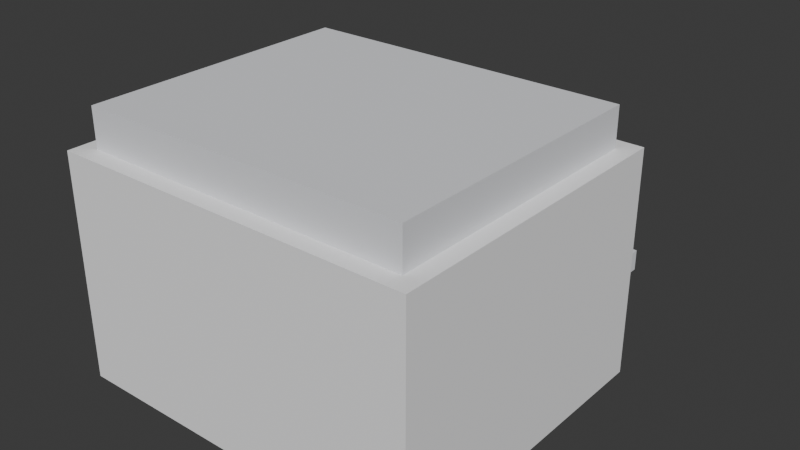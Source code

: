 # Source: ELD_IMPRESSORA_v01.blend  (saved by Blender 4.2.66; exported with 4.5.12 LTS)
import bpy
from mathutils import Matrix  # noqa: F401  (used for matrix-valued properties, if any)

bpy.ops.wm.read_factory_settings(use_empty=True)
scene = bpy.context.scene
scene.name = 'Scene'

# ---- collections
col_collection = bpy.data.collections.new('Collection'); scene.collection.children.link(col_collection)

# ---- materials (node trees are filled in below, after node groups)
mat_polyroom_pbr = bpy.data.materials.new('Polyroom_PBR')

# ---- material node trees
mat_polyroom_pbr.use_nodes = True; mat_polyroom_pbr.node_tree.nodes.clear()
_N = mat_polyroom_pbr.node_tree.nodes; _L = mat_polyroom_pbr.node_tree.links
n0 = _N.new('ShaderNodeOutputMaterial'); n0.name = 'Material Output'; n0.location = (300, 0)
n1 = _N.new('ShaderNodeBsdfPrincipled'); n1.name = 'Principled BSDF'; n1.location = (0, 0)
n1.inputs[2].default_value = 0.8
n2 = _N.new('ShaderNodeVertexColor'); n2.name = 'Color Attribute'; n2.location = (-300, 0)
n2.layer_name = 'Color'
_L.new(n2.outputs[0], n1.inputs[0])
_L.new(n1.outputs[0], n0.inputs[0])
n0.is_active_output = True

# ---- world
world_world = bpy.data.worlds.new('World'); scene.world = world_world
world_world.use_nodes = True; world_world.node_tree.nodes.clear()
_N = world_world.node_tree.nodes; _L = world_world.node_tree.links
n0 = _N.new('ShaderNodeOutputWorld'); n0.name = 'World Output'; n0.location = (300, 300)
n1 = _N.new('ShaderNodeBackground'); n1.name = 'Background'; n1.location = (10, 300)
n1.inputs[0].default_value = (0.05088, 0.05088, 0.05088, 1.0)
_L.new(n1.outputs[0], n0.inputs[0])
n0.is_active_output = True
world_world.color = (0.05088, 0.05088, 0.05088)
world_world.sun_shadow_jitter_overblur = 0.0

# ---- meshes
me_eld_impressora_v01 = bpy.data.meshes.new('ELD_IMPRESSORA_v01')
me_eld_impressora_v01.from_pydata([(-0.21, -0.245, 0.0), (-0.21, -0.245, 0.26), (-0.21, 0.115, 0.0), (-0.21, 0.115, 0.26), (0.21, -0.245, 0.0), (0.21, -0.245, 0.26), (0.21, 0.115, 0.0), (0.21, 0.115, 0.26), (-0.19, -0.225, 0.255), (-0.19, -0.225, 0.305), (-0.19, 0.095, 0.255), (-0.19, 0.095, 0.305), (0.19, -0.225, 0.255), (0.19, -0.225, 0.305), (0.19, 0.095, 0.255), (0.19, 0.095, 0.305), (-0.15, 0.105, 0.0475), (-0.15, 0.105, 0.0725), (-0.15, 0.245, 0.0475), (-0.15, 0.245, 0.0725), (0.15, 0.105, 0.0475), (0.15, 0.105, 0.0725), (0.15, 0.245, 0.0475), (0.15, 0.245, 0.0725), (-0.14, 0.1237, 0.07401), (-0.14, 0.05507, 0.2619), (-0.14, 0.1349, 0.07812), (-0.14, 0.06635, 0.266), (0.14, 0.1237, 0.07401), (0.14, 0.05507, 0.2619), (0.14, 0.1349, 0.07812), (0.14, 0.06635, 0.266), (0.07, 0.1125, 0.165), (0.07, 0.1125, 0.215), (0.07, 0.1275, 0.165), (0.07, 0.1275, 0.215), (0.17, 0.1125, 0.165), (0.17, 0.1125, 0.215), (0.17, 0.1275, 0.165), (0.17, 0.1275, 0.215), (-0.12, 0.1125, 0.18), (-0.12, 0.1125, 0.2), (-0.12, 0.1275, 0.18), (-0.12, 0.1275, 0.2), (-0.08, 0.1125, 0.18), (-0.08, 0.1125, 0.2), (-0.08, 0.1275, 0.18), (-0.08, 0.1275, 0.2), (-0.06, 0.1125, 0.18), (-0.06, 0.1125, 0.2), (-0.06, 0.1275, 0.18), (-0.06, 0.1275, 0.2), (-0.02, 0.1125, 0.18), (-0.02, 0.1125, 0.2), (-0.02, 0.1275, 0.18), (-0.02, 0.1275, 0.2)], [], [(0, 1, 3, 2), (2, 3, 7, 6), (6, 7, 5, 4), (4, 5, 1, 0), (2, 6, 4, 0), (7, 3, 1, 5), (8, 9, 11, 10), (10, 11, 15, 14), (14, 15, 13, 12), (12, 13, 9, 8), (10, 14, 12, 8), (15, 11, 9, 13), (16, 17, 19, 18), (18, 19, 23, 22), (22, 23, 21, 20), (20, 21, 17, 16), (18, 22, 20, 16), (23, 19, 17, 21), (24, 25, 27, 26), (26, 27, 31, 30), (30, 31, 29, 28), (28, 29, 25, 24), (26, 30, 28, 24), (31, 27, 25, 29), (32, 33, 35, 34), (34, 35, 39, 38), (38, 39, 37, 36), (36, 37, 33, 32), (34, 38, 36, 32), (39, 35, 33, 37), (40, 41, 43, 42), (42, 43, 47, 46), (46, 47, 45, 44), (44, 45, 41, 40), (42, 46, 44, 40), (47, 43, 41, 45), (48, 49, 51, 50), (50, 51, 55, 54), (54, 55, 53, 52), (52, 53, 49, 48), (50, 54, 52, 48), (55, 51, 49, 53)])
_uv = me_eld_impressora_v01.uv_layers.new(name='UVMap')
_uv.uv.foreach_set('vector', [0.2097, 0.9397, 0.008069, 0.9397, 0.008069, 0.6606, 0.2097, 0.6606, 0.7993, 0.3337, 0.5979, 0.3337, 0.5979, 0.008069, 0.7993, 0.008069, 0.4274, 0.9397, 0.2258, 0.9397, 0.2258, 0.6606, 0.4274, 0.6606, 0.7373, 0.6755, 0.536, 0.6755, 0.536, 0.3498, 0.7373, 0.3498, 0.008069, 0.3337, 0.008069, 0.008069, 0.2869, 0.008069, 0.2869, 0.3337, 0.303, 0.3337, 0.303, 0.008069, 0.5818, 0.008069, 0.5818, 0.3337, 0.6993, 0.9397, 0.6605, 0.9397, 0.6605, 0.6916, 0.6993, 0.6916, 0.4822, 0.9552, 0.4435, 0.9552, 0.4435, 0.6606, 0.4822, 0.6606, 0.9565, 0.9087, 0.9177, 0.9087, 0.9177, 0.6606, 0.9565, 0.6606, 0.9564, 0.6445, 0.9177, 0.6445, 0.9177, 0.3498, 0.9564, 0.3498, 0.008069, 0.6445, 0.008069, 0.3498, 0.2559, 0.3498, 0.2559, 0.6445, 0.272, 0.6445, 0.272, 0.3498, 0.5198, 0.3498, 0.5198, 0.6445, 0.9919, 0.4584, 0.9725, 0.4584, 0.9725, 0.3498, 0.9919, 0.3498, 0.5177, 0.8932, 0.4984, 0.8932, 0.4984, 0.6606, 0.5177, 0.6606, 0.8825, 0.9249, 0.8632, 0.9249, 0.8632, 0.8163, 0.8825, 0.8163, 0.7373, 0.9242, 0.7179, 0.9242, 0.7179, 0.6916, 0.7373, 0.6916, 0.536, 0.9242, 0.536, 0.6916, 0.6444, 0.6916, 0.6444, 0.9242, 0.8154, 0.2407, 0.8154, 0.008069, 0.9238, 0.008069, 0.9238, 0.2407, 0.9726, 0.8157, 0.9726, 0.6606, 0.9819, 0.6606, 0.9819, 0.8157, 0.9016, 0.8002, 0.7534, 0.8002, 0.7534, 0.5831, 0.9016, 0.5831, 0.9725, 0.6296, 0.9725, 0.4745, 0.9819, 0.4745, 0.9819, 0.6296, 0.9016, 0.5669, 0.7534, 0.5669, 0.7534, 0.3498, 0.9016, 0.3498, 0.9399, 0.2252, 0.9399, 0.008069, 0.9488, 0.008069, 0.9488, 0.2252, 0.965, 0.2252, 0.965, 0.008069, 0.9739, 0.008069, 0.9739, 0.2252, 0.8154, 0.2956, 0.8154, 0.2568, 0.827, 0.2568, 0.827, 0.2956, 0.7922, 0.8938, 0.7534, 0.8938, 0.7534, 0.8163, 0.7922, 0.8163, 0.8432, 0.2956, 0.8432, 0.2568, 0.8548, 0.2568, 0.8548, 0.2956, 0.847, 0.8938, 0.8083, 0.8938, 0.8083, 0.8163, 0.847, 0.8163, 0.9399, 0.3188, 0.9399, 0.2413, 0.9516, 0.2413, 0.9516, 0.3188, 0.9677, 0.3188, 0.9677, 0.2413, 0.9793, 0.2413, 0.9793, 0.3188, 0.8154, 0.3272, 0.8154, 0.3117, 0.827, 0.3117, 0.827, 0.3272, 0.8864, 0.2878, 0.8709, 0.2878, 0.8709, 0.2568, 0.8864, 0.2568, 0.8432, 0.3272, 0.8432, 0.3117, 0.8548, 0.3117, 0.8548, 0.3272, 0.918, 0.2878, 0.9026, 0.2878, 0.9026, 0.2568, 0.918, 0.2568, 0.8083, 0.941, 0.8083, 0.91, 0.8199, 0.91, 0.8199, 0.941, 0.9177, 0.9559, 0.9177, 0.9249, 0.9293, 0.9249, 0.9293, 0.9559, 0.8709, 0.3272, 0.8709, 0.3117, 0.8826, 0.3117, 0.8826, 0.3272, 0.5139, 0.9404, 0.4984, 0.9404, 0.4984, 0.9094, 0.5139, 0.9094, 0.8987, 0.3272, 0.8987, 0.3117, 0.9103, 0.3117, 0.9103, 0.3272, 0.7689, 0.941, 0.7534, 0.941, 0.7534, 0.91, 0.7689, 0.91, 0.9454, 0.9559, 0.9454, 0.9249, 0.9571, 0.9249, 0.9571, 0.9559, 0.536, 0.9714, 0.536, 0.9404, 0.5476, 0.9404, 0.5476, 0.9714])
_ca = me_eld_impressora_v01.color_attributes.new('Color', 'FLOAT_COLOR', 'POINT')
_ca.data.foreach_set('color', [0.92, 0.92, 0.93, 1.0, 0.92, 0.92, 0.93, 1.0, 0.92, 0.92, 0.93, 1.0, 0.92, 0.92, 0.93, 1.0, 0.92, 0.92, 0.93, 1.0, 0.92, 0.92, 0.93, 1.0, 0.92, 0.92, 0.93, 1.0, 0.92, 0.92, 0.93, 1.0, 0.78, 0.79, 0.82, 1.0, 0.78, 0.79, 0.82, 1.0, 0.78, 0.79, 0.82, 1.0, 0.78, 0.79, 0.82, 1.0, 0.78, 0.79, 0.82, 1.0, 0.78, 0.79, 0.82, 1.0, 0.78, 0.79, 0.82, 1.0, 0.78, 0.79, 0.82, 1.0, 0.78, 0.79, 0.82, 1.0, 0.78, 0.79, 0.82, 1.0, 0.78, 0.79, 0.82, 1.0, 0.78, 0.79, 0.82, 1.0, 0.78, 0.79, 0.82, 1.0, 0.78, 0.79, 0.82, 1.0, 0.78, 0.79, 0.82, 1.0, 0.78, 0.79, 0.82, 1.0, 0.92, 0.92, 0.93, 1.0, 0.92, 0.92, 0.93, 1.0, 0.92, 0.92, 0.93, 1.0, 0.92, 0.92, 0.93, 1.0, 0.92, 0.92, 0.93, 1.0, 0.92, 0.92, 0.93, 1.0, 0.92, 0.92, 0.93, 1.0, 0.92, 0.92, 0.93, 1.0, 0.15, 0.4, 0.85, 1.0, 0.15, 0.4, 0.85, 1.0, 0.15, 0.4, 0.85, 1.0, 0.15, 0.4, 0.85, 1.0, 0.15, 0.4, 0.85, 1.0, 0.15, 0.4, 0.85, 1.0, 0.15, 0.4, 0.85, 1.0, 0.15, 0.4, 0.85, 1.0, 0.25, 0.26, 0.28, 1.0, 0.25, 0.26, 0.28, 1.0, 0.25, 0.26, 0.28, 1.0, 0.25, 0.26, 0.28, 1.0, 0.25, 0.26, 0.28, 1.0, 0.25, 0.26, 0.28, 1.0, 0.25, 0.26, 0.28, 1.0, 0.25, 0.26, 0.28, 1.0, 0.25, 0.26, 0.28, 1.0, 0.25, 0.26, 0.28, 1.0, 0.25, 0.26, 0.28, 1.0, 0.25, 0.26, 0.28, 1.0, 0.25, 0.26, 0.28, 1.0, 0.25, 0.26, 0.28, 1.0, 0.25, 0.26, 0.28, 1.0, 0.25, 0.26, 0.28, 1.0])
me_eld_impressora_v01.materials.append(mat_polyroom_pbr)
me_eld_impressora_v01.update()

# ---- objects
ob_eld_impressora_v01 = bpy.data.objects.new('ELD_IMPRESSORA_v01', me_eld_impressora_v01)

# ---- transforms, parenting, visibility, modifiers, constraints
ob_eld_impressora_v01.location = (0.0, 0.0, 0.0)

# ---- collection membership
col_collection.objects.link(ob_eld_impressora_v01)

# ---- scene / render settings (as saved in the file)
scene.frame_start = 1; scene.frame_end = 250; scene.frame_set(1)
scene.render.engine = 'BLENDER_EEVEE_NEXT'
bpy.context.view_layer.update()

# ---- added for rendering (the .blend has no active camera and no usable light): camera, sun
cam_auto = bpy.data.cameras.new('AutoCamera')
cam_auto.lens = 50.0
cam_auto.sensor_width = 36.0
cam_auto.clip_end = 1000.0
ob_auto_camera = bpy.data.objects.new('AutoCamera', cam_auto)
scene.collection.objects.link(ob_auto_camera)
ob_auto_camera.location = (0.660435, -0.792522, 0.680848)
ob_auto_camera.rotation_euler = (1.09748, -7.21219e-08, 0.694738)
scene.camera = ob_auto_camera
light_auto_sun = bpy.data.lights.new('AutoSun', 'SUN')
light_auto_sun.energy = 3.0
light_auto_sun.angle = 0.0523599
ob_auto_sun = bpy.data.objects.new('AutoSun', light_auto_sun)
scene.collection.objects.link(ob_auto_sun)
ob_auto_sun.rotation_euler = (0.872665, 0.174533, 0.523599)
bpy.context.view_layer.update()
